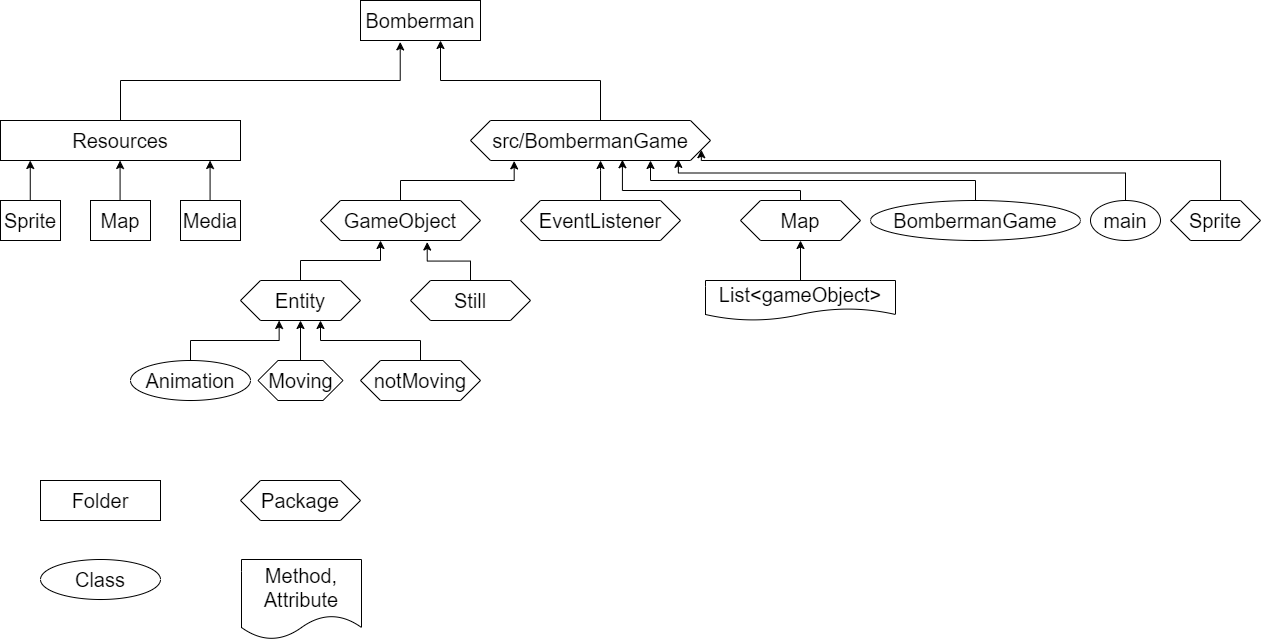

The diagram above was exported from draw.io. Its source (the exported page's mxGraphModel, read from the mxfile embedded in the PNG):
<mxGraphModel dx="593" dy="308" grid="1" gridSize="10" guides="1" tooltips="1" connect="1" arrows="1" fold="1" page="1" pageScale="1" pageWidth="850" pageHeight="1100" math="0" shadow="0">
  <root>
    <mxCell id="0" />
    <mxCell id="1" parent="0" />
    <mxCell id="kTjfIKZYR1gfd0D-kKj6-1" value="&lt;font style=&quot;font-size: 20px;&quot;&gt;Bomberman&lt;/font&gt;" style="rounded=0;whiteSpace=wrap;html=1;" parent="1" vertex="1">
      <mxGeometry x="360" y="40" width="120" height="40" as="geometry" />
    </mxCell>
    <mxCell id="kTjfIKZYR1gfd0D-kKj6-7" value="" style="edgeStyle=elbowEdgeStyle;elbow=vertical;endArrow=classic;html=1;rounded=0;fontFamily=Helvetica;fontSize=20;entryX=0.331;entryY=1.035;entryDx=0;entryDy=0;entryPerimeter=0;exitX=0.5;exitY=0;exitDx=0;exitDy=0;" parent="1" source="kTjfIKZYR1gfd0D-kKj6-8" target="kTjfIKZYR1gfd0D-kKj6-1" edge="1">
      <mxGeometry width="50" height="50" relative="1" as="geometry">
        <mxPoint x="110" y="120" as="sourcePoint" />
        <mxPoint x="400" y="90" as="targetPoint" />
        <Array as="points">
          <mxPoint x="130" y="120" />
          <mxPoint x="240" y="120" />
        </Array>
      </mxGeometry>
    </mxCell>
    <mxCell id="kTjfIKZYR1gfd0D-kKj6-8" value="Resources" style="rounded=0;whiteSpace=wrap;html=1;fontFamily=Helvetica;fontSize=20;" parent="1" vertex="1">
      <mxGeometry y="160" width="240" height="40" as="geometry" />
    </mxCell>
    <mxCell id="Zrec4zTWHsiaungR4wrn-2" value="" style="endArrow=classic;html=1;rounded=0;fontFamily=Helvetica;fontSize=20;" parent="1" edge="1">
      <mxGeometry width="50" height="50" relative="1" as="geometry">
        <mxPoint x="29.759999999999998" y="240" as="sourcePoint" />
        <mxPoint x="29.759999999999998" y="200" as="targetPoint" />
      </mxGeometry>
    </mxCell>
    <mxCell id="Zrec4zTWHsiaungR4wrn-3" value="Sprite" style="rounded=0;html=1;fontFamily=Helvetica;fontSize=20;whiteSpace=wrap;" parent="1" vertex="1">
      <mxGeometry y="240" width="60" height="40" as="geometry" />
    </mxCell>
    <mxCell id="Zrec4zTWHsiaungR4wrn-4" value="Map" style="rounded=0;html=1;fontFamily=Helvetica;fontSize=20;whiteSpace=wrap;" parent="1" vertex="1">
      <mxGeometry x="90" y="240" width="60" height="40" as="geometry" />
    </mxCell>
    <mxCell id="Zrec4zTWHsiaungR4wrn-5" value="" style="endArrow=classic;html=1;rounded=0;fontFamily=Helvetica;fontSize=20;" parent="1" edge="1">
      <mxGeometry width="50" height="50" relative="1" as="geometry">
        <mxPoint x="119.57999999999998" y="240" as="sourcePoint" />
        <mxPoint x="119.57999999999998" y="200" as="targetPoint" />
      </mxGeometry>
    </mxCell>
    <mxCell id="Zrec4zTWHsiaungR4wrn-6" value="Media" style="rounded=0;html=1;fontFamily=Helvetica;fontSize=20;whiteSpace=wrap;" parent="1" vertex="1">
      <mxGeometry x="180" y="240" width="60" height="40" as="geometry" />
    </mxCell>
    <mxCell id="Zrec4zTWHsiaungR4wrn-7" value="" style="endArrow=classic;html=1;rounded=0;fontFamily=Helvetica;fontSize=20;" parent="1" edge="1">
      <mxGeometry width="50" height="50" relative="1" as="geometry">
        <mxPoint x="209.57999999999998" y="240" as="sourcePoint" />
        <mxPoint x="209.57999999999998" y="200" as="targetPoint" />
      </mxGeometry>
    </mxCell>
    <mxCell id="Zrec4zTWHsiaungR4wrn-8" value="" style="edgeStyle=elbowEdgeStyle;elbow=vertical;endArrow=classic;html=1;rounded=0;fontFamily=Helvetica;fontSize=20;" parent="1" edge="1">
      <mxGeometry width="50" height="50" relative="1" as="geometry">
        <mxPoint x="600" y="160" as="sourcePoint" />
        <mxPoint x="440" y="80" as="targetPoint" />
        <Array as="points">
          <mxPoint x="420" y="120" />
        </Array>
      </mxGeometry>
    </mxCell>
    <mxCell id="Zrec4zTWHsiaungR4wrn-10" value="src/BombermanGame" style="shape=hexagon;perimeter=hexagonPerimeter2;whiteSpace=wrap;html=1;fixedSize=1;fontFamily=Helvetica;fontSize=20;container=0;" parent="1" vertex="1">
      <mxGeometry x="470" y="160" width="240" height="40" as="geometry" />
    </mxCell>
    <mxCell id="Zrec4zTWHsiaungR4wrn-11" value="" style="edgeStyle=elbowEdgeStyle;elbow=vertical;endArrow=classic;html=1;rounded=0;fontFamily=Helvetica;fontSize=20;entryX=0.182;entryY=1.01;entryDx=0;entryDy=0;entryPerimeter=0;" parent="1" target="Zrec4zTWHsiaungR4wrn-10" edge="1">
      <mxGeometry width="50" height="50" relative="1" as="geometry">
        <mxPoint x="400" y="240" as="sourcePoint" />
        <mxPoint x="450" y="200" as="targetPoint" />
        <Array as="points">
          <mxPoint x="360" y="220" />
        </Array>
      </mxGeometry>
    </mxCell>
    <mxCell id="Zrec4zTWHsiaungR4wrn-14" value="GameObject" style="shape=hexagon;perimeter=hexagonPerimeter2;whiteSpace=wrap;html=1;fixedSize=1;fontFamily=Helvetica;fontSize=20;" parent="1" vertex="1">
      <mxGeometry x="320" y="240" width="160" height="40" as="geometry" />
    </mxCell>
    <mxCell id="Zrec4zTWHsiaungR4wrn-15" value="" style="edgeStyle=elbowEdgeStyle;elbow=vertical;endArrow=classic;html=1;rounded=0;fontFamily=Helvetica;fontSize=20;" parent="1" target="Zrec4zTWHsiaungR4wrn-14" edge="1">
      <mxGeometry width="50" height="50" relative="1" as="geometry">
        <mxPoint x="300" y="320" as="sourcePoint" />
        <mxPoint x="350" y="320" as="targetPoint" />
        <Array as="points">
          <mxPoint x="380" y="300" />
          <mxPoint x="380" y="290" />
        </Array>
      </mxGeometry>
    </mxCell>
    <mxCell id="Zrec4zTWHsiaungR4wrn-16" value="Entity" style="shape=hexagon;perimeter=hexagonPerimeter2;whiteSpace=wrap;html=1;fixedSize=1;fontFamily=Helvetica;fontSize=20;" parent="1" vertex="1">
      <mxGeometry x="240" y="320" width="120" height="40" as="geometry" />
    </mxCell>
    <mxCell id="Zrec4zTWHsiaungR4wrn-18" value="Animation" style="ellipse;whiteSpace=wrap;html=1;fontFamily=Helvetica;fontSize=20;" parent="1" vertex="1">
      <mxGeometry x="130" y="400" width="120" height="40" as="geometry" />
    </mxCell>
    <mxCell id="Zrec4zTWHsiaungR4wrn-19" value="" style="endArrow=classic;html=1;rounded=0;fontFamily=Helvetica;fontSize=20;" parent="1" edge="1">
      <mxGeometry width="50" height="50" relative="1" as="geometry">
        <mxPoint x="300" y="400" as="sourcePoint" />
        <mxPoint x="300" y="360" as="targetPoint" />
      </mxGeometry>
    </mxCell>
    <mxCell id="Zrec4zTWHsiaungR4wrn-20" value="Moving" style="shape=hexagon;perimeter=hexagonPerimeter2;whiteSpace=wrap;html=1;fixedSize=1;fontFamily=Helvetica;fontSize=20;" parent="1" vertex="1">
      <mxGeometry x="257.5" y="400" width="85" height="40" as="geometry" />
    </mxCell>
    <mxCell id="Zrec4zTWHsiaungR4wrn-21" value="notMoving" style="shape=hexagon;perimeter=hexagonPerimeter2;whiteSpace=wrap;html=1;fixedSize=1;fontFamily=Helvetica;fontSize=20;" parent="1" vertex="1">
      <mxGeometry x="360" y="400" width="120" height="40" as="geometry" />
    </mxCell>
    <mxCell id="Zrec4zTWHsiaungR4wrn-22" value="" style="edgeStyle=elbowEdgeStyle;elbow=vertical;endArrow=classic;html=1;rounded=0;fontFamily=Helvetica;fontSize=20;entryX=0.322;entryY=1;entryDx=0;entryDy=0;entryPerimeter=0;exitX=0.5;exitY=0;exitDx=0;exitDy=0;" parent="1" source="Zrec4zTWHsiaungR4wrn-18" target="Zrec4zTWHsiaungR4wrn-16" edge="1">
      <mxGeometry width="50" height="50" relative="1" as="geometry">
        <mxPoint x="190" y="390" as="sourcePoint" />
        <mxPoint x="240" y="360" as="targetPoint" />
      </mxGeometry>
    </mxCell>
    <mxCell id="Zrec4zTWHsiaungR4wrn-23" value="" style="edgeStyle=elbowEdgeStyle;elbow=vertical;endArrow=classic;html=1;rounded=0;fontFamily=Helvetica;fontSize=20;exitX=0.5;exitY=0;exitDx=0;exitDy=0;" parent="1" source="Zrec4zTWHsiaungR4wrn-21" edge="1">
      <mxGeometry width="50" height="50" relative="1" as="geometry">
        <mxPoint x="420" y="380" as="sourcePoint" />
        <mxPoint x="320" y="360" as="targetPoint" />
        <Array as="points">
          <mxPoint x="370" y="380" />
        </Array>
      </mxGeometry>
    </mxCell>
    <mxCell id="Zrec4zTWHsiaungR4wrn-25" value="" style="edgeStyle=elbowEdgeStyle;elbow=vertical;endArrow=classic;html=1;rounded=0;fontFamily=Helvetica;fontSize=20;entryX=0.667;entryY=1.038;entryDx=0;entryDy=0;entryPerimeter=0;exitX=0.5;exitY=0;exitDx=0;exitDy=0;" parent="1" source="Zrec4zTWHsiaungR4wrn-26" target="Zrec4zTWHsiaungR4wrn-14" edge="1">
      <mxGeometry width="50" height="50" relative="1" as="geometry">
        <mxPoint x="520" y="320" as="sourcePoint" />
        <mxPoint x="250" y="360" as="targetPoint" />
      </mxGeometry>
    </mxCell>
    <mxCell id="Zrec4zTWHsiaungR4wrn-26" value="Still" style="shape=hexagon;perimeter=hexagonPerimeter2;whiteSpace=wrap;html=1;fixedSize=1;fontFamily=Helvetica;fontSize=20;" parent="1" vertex="1">
      <mxGeometry x="410" y="320" width="120" height="40" as="geometry" />
    </mxCell>
    <mxCell id="Zrec4zTWHsiaungR4wrn-27" value="" style="endArrow=classic;html=1;rounded=0;fontFamily=Helvetica;fontSize=20;" parent="1" target="Zrec4zTWHsiaungR4wrn-28" edge="1">
      <mxGeometry width="50" height="50" relative="1" as="geometry">
        <mxPoint x="600" y="240" as="sourcePoint" />
        <mxPoint x="600" y="200" as="targetPoint" />
      </mxGeometry>
    </mxCell>
    <mxCell id="Zrec4zTWHsiaungR4wrn-30" value="" style="edgeStyle=orthogonalEdgeStyle;rounded=0;orthogonalLoop=1;jettySize=auto;html=1;fontFamily=Helvetica;fontSize=20;" parent="1" source="Zrec4zTWHsiaungR4wrn-28" target="Zrec4zTWHsiaungR4wrn-10" edge="1">
      <mxGeometry relative="1" as="geometry">
        <Array as="points">
          <mxPoint x="600" y="210" />
          <mxPoint x="600" y="210" />
        </Array>
      </mxGeometry>
    </mxCell>
    <mxCell id="Zrec4zTWHsiaungR4wrn-28" value="EventListener" style="shape=hexagon;perimeter=hexagonPerimeter2;whiteSpace=wrap;html=1;fixedSize=1;fontFamily=Helvetica;fontSize=20;size=20;" parent="1" vertex="1">
      <mxGeometry x="520" y="240" width="160" height="40" as="geometry" />
    </mxCell>
    <mxCell id="Zrec4zTWHsiaungR4wrn-31" value="" style="edgeStyle=elbowEdgeStyle;elbow=vertical;endArrow=classic;html=1;rounded=0;fontFamily=Helvetica;fontSize=20;entryX=0.633;entryY=0.981;entryDx=0;entryDy=0;entryPerimeter=0;" parent="1" target="Zrec4zTWHsiaungR4wrn-10" edge="1">
      <mxGeometry width="50" height="50" relative="1" as="geometry">
        <mxPoint x="800" y="240" as="sourcePoint" />
        <mxPoint x="640" y="200" as="targetPoint" />
        <Array as="points">
          <mxPoint x="660" y="230" />
          <mxPoint x="620" y="220" />
          <mxPoint x="690" y="230" />
          <mxPoint x="720" y="220" />
        </Array>
      </mxGeometry>
    </mxCell>
    <mxCell id="Zrec4zTWHsiaungR4wrn-32" value="Map" style="shape=hexagon;perimeter=hexagonPerimeter2;whiteSpace=wrap;html=1;fixedSize=1;fontFamily=Helvetica;fontSize=20;" parent="1" vertex="1">
      <mxGeometry x="740" y="240" width="120" height="40" as="geometry" />
    </mxCell>
    <mxCell id="Zrec4zTWHsiaungR4wrn-35" value="" style="edgeStyle=orthogonalEdgeStyle;rounded=0;orthogonalLoop=1;jettySize=auto;html=1;fontFamily=Helvetica;fontSize=20;" parent="1" source="Zrec4zTWHsiaungR4wrn-34" target="Zrec4zTWHsiaungR4wrn-32" edge="1">
      <mxGeometry relative="1" as="geometry" />
    </mxCell>
    <mxCell id="Zrec4zTWHsiaungR4wrn-34" value="List&amp;lt;gameObject&amp;gt;" style="shape=document;whiteSpace=wrap;html=1;boundedLbl=1;fontFamily=Helvetica;fontSize=20;" parent="1" vertex="1">
      <mxGeometry x="705" y="320" width="190" height="40" as="geometry" />
    </mxCell>
    <mxCell id="Zrec4zTWHsiaungR4wrn-37" value="" style="edgeStyle=elbowEdgeStyle;elbow=vertical;endArrow=classic;html=1;rounded=0;fontFamily=Helvetica;fontSize=20;entryX=0.75;entryY=1;entryDx=0;entryDy=0;exitX=0.5;exitY=0;exitDx=0;exitDy=0;" parent="1" source="Zrec4zTWHsiaungR4wrn-38" target="Zrec4zTWHsiaungR4wrn-10" edge="1">
      <mxGeometry width="50" height="50" relative="1" as="geometry">
        <mxPoint x="920" y="240" as="sourcePoint" />
        <mxPoint x="750" y="220" as="targetPoint" />
        <Array as="points">
          <mxPoint x="670" y="220" />
        </Array>
      </mxGeometry>
    </mxCell>
    <mxCell id="Zrec4zTWHsiaungR4wrn-38" value="BombermanGame" style="ellipse;whiteSpace=wrap;html=1;fontFamily=Helvetica;fontSize=20;" parent="1" vertex="1">
      <mxGeometry x="870" y="240" width="210" height="40" as="geometry" />
    </mxCell>
    <mxCell id="Zrec4zTWHsiaungR4wrn-39" value="" style="edgeStyle=elbowEdgeStyle;elbow=vertical;endArrow=classic;html=1;rounded=0;fontFamily=Helvetica;fontSize=20;exitX=0.5;exitY=0;exitDx=0;exitDy=0;entryX=0.866;entryY=0.972;entryDx=0;entryDy=0;entryPerimeter=0;" parent="1" source="Zrec4zTWHsiaungR4wrn-40" target="Zrec4zTWHsiaungR4wrn-10" edge="1">
      <mxGeometry width="50" height="50" relative="1" as="geometry">
        <mxPoint x="1120" y="230" as="sourcePoint" />
        <mxPoint x="640" y="200" as="targetPoint" />
        <Array as="points">
          <mxPoint x="830" y="212.5" />
        </Array>
      </mxGeometry>
    </mxCell>
    <mxCell id="Zrec4zTWHsiaungR4wrn-40" value="main&lt;br&gt;" style="ellipse;whiteSpace=wrap;html=1;fontFamily=Helvetica;fontSize=20;" parent="1" vertex="1">
      <mxGeometry x="1090" y="240" width="70" height="40" as="geometry" />
    </mxCell>
    <mxCell id="tNaNg2m6mXg4Irnq4dcV-2" value="Folder&lt;br&gt;" style="rounded=0;whiteSpace=wrap;html=1;fontSize=20;" parent="1" vertex="1">
      <mxGeometry x="40" y="520" width="120" height="40" as="geometry" />
    </mxCell>
    <mxCell id="tNaNg2m6mXg4Irnq4dcV-3" value="Package" style="shape=hexagon;perimeter=hexagonPerimeter2;whiteSpace=wrap;html=1;fixedSize=1;fontSize=20;" parent="1" vertex="1">
      <mxGeometry x="240" y="520" width="120" height="40" as="geometry" />
    </mxCell>
    <mxCell id="tNaNg2m6mXg4Irnq4dcV-4" value="Class" style="ellipse;whiteSpace=wrap;html=1;fontSize=20;" parent="1" vertex="1">
      <mxGeometry x="40" y="599" width="120" height="40" as="geometry" />
    </mxCell>
    <mxCell id="tNaNg2m6mXg4Irnq4dcV-5" value="Method,&lt;br&gt;Attribute" style="shape=document;whiteSpace=wrap;html=1;boundedLbl=1;fontSize=20;" parent="1" vertex="1">
      <mxGeometry x="241" y="599" width="120" height="80" as="geometry" />
    </mxCell>
    <mxCell id="w4Y2H-6F6anX_OKUDQnn-1" value="" style="edgeStyle=segmentEdgeStyle;endArrow=classic;html=1;rounded=0;entryX=1;entryY=0.75;entryDx=0;entryDy=0;" edge="1" parent="1" target="Zrec4zTWHsiaungR4wrn-10">
      <mxGeometry width="50" height="50" relative="1" as="geometry">
        <mxPoint x="1230" y="240" as="sourcePoint" />
        <mxPoint x="730" y="170" as="targetPoint" />
        <Array as="points">
          <mxPoint x="1220" y="240" />
          <mxPoint x="1220" y="200" />
          <mxPoint x="701" y="200" />
        </Array>
      </mxGeometry>
    </mxCell>
    <mxCell id="w4Y2H-6F6anX_OKUDQnn-2" value="&lt;font style=&quot;font-size: 20px;&quot;&gt;Sprite&lt;/font&gt;" style="shape=hexagon;perimeter=hexagonPerimeter2;whiteSpace=wrap;html=1;fixedSize=1;" vertex="1" parent="1">
      <mxGeometry x="1170" y="240" width="90" height="40" as="geometry" />
    </mxCell>
  </root>
</mxGraphModel>